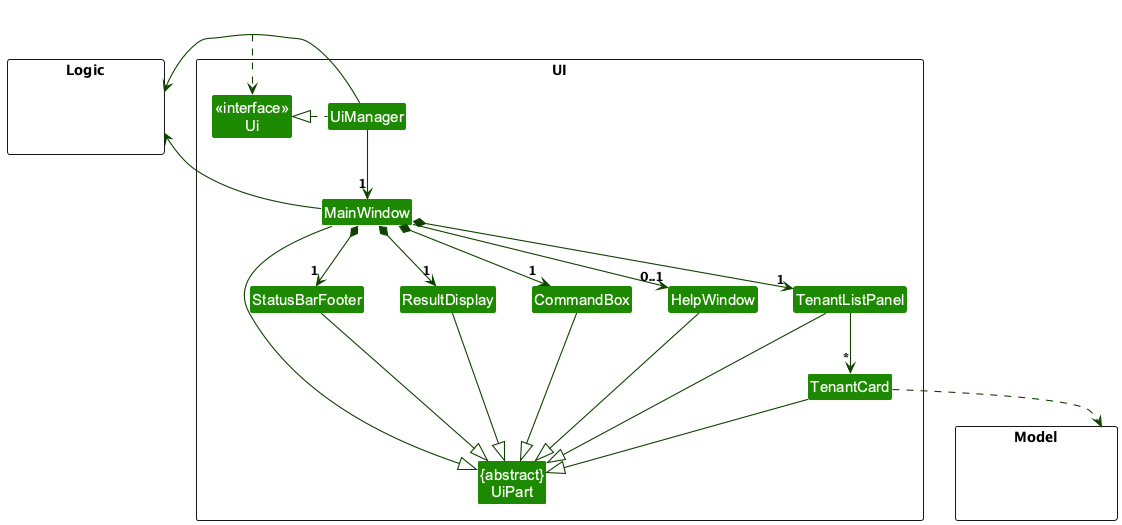

The diagram above was rendered by PlantUML. Its source (embedded in the PNG):
@startuml
!include style.puml
skinparam arrowThickness 1.1
skinparam arrowColor UI_COLOR_T4
skinparam classBackgroundColor UI_COLOR

package UI <<Rectangle>>{
Class "<<interface>>\nUi" as Ui
Class "{abstract}\nUiPart" as UiPart
Class UiManager
Class MainWindow
Class HelpWindow
Class ResultDisplay
Class TenantListPanel
Class TenantCard
Class StatusBarFooter
Class CommandBox
}

package Model <<Rectangle>> {
Class HiddenModel #FFFFFF
}

package Logic <<Rectangle>> {
Class HiddenLogic #FFFFFF
}

Class HiddenOutside #FFFFFF
HiddenOutside ..> Ui

UiManager .left.|> Ui
UiManager -down-> "1" MainWindow
MainWindow *-down->  "1" CommandBox
MainWindow *-down-> "1" ResultDisplay
MainWindow *-down-> "1" TenantListPanel
MainWindow *-down-> "1" StatusBarFooter
MainWindow --> "0..1" HelpWindow

TenantListPanel -down-> "*" TenantCard

MainWindow -left-|> UiPart

ResultDisplay --|> UiPart
CommandBox --|> UiPart
TenantListPanel --|> UiPart
TenantCard --|> UiPart
StatusBarFooter --|> UiPart
HelpWindow --|> UiPart

TenantCard ..> Model
UiManager -right-> Logic
MainWindow -left-> Logic

TenantListPanel -[hidden]left- HelpWindow
HelpWindow -[hidden]left- CommandBox
CommandBox -[hidden]left- ResultDisplay
ResultDisplay -[hidden]left- StatusBarFooter

MainWindow -[hidden]-|> UiPart
@enduml